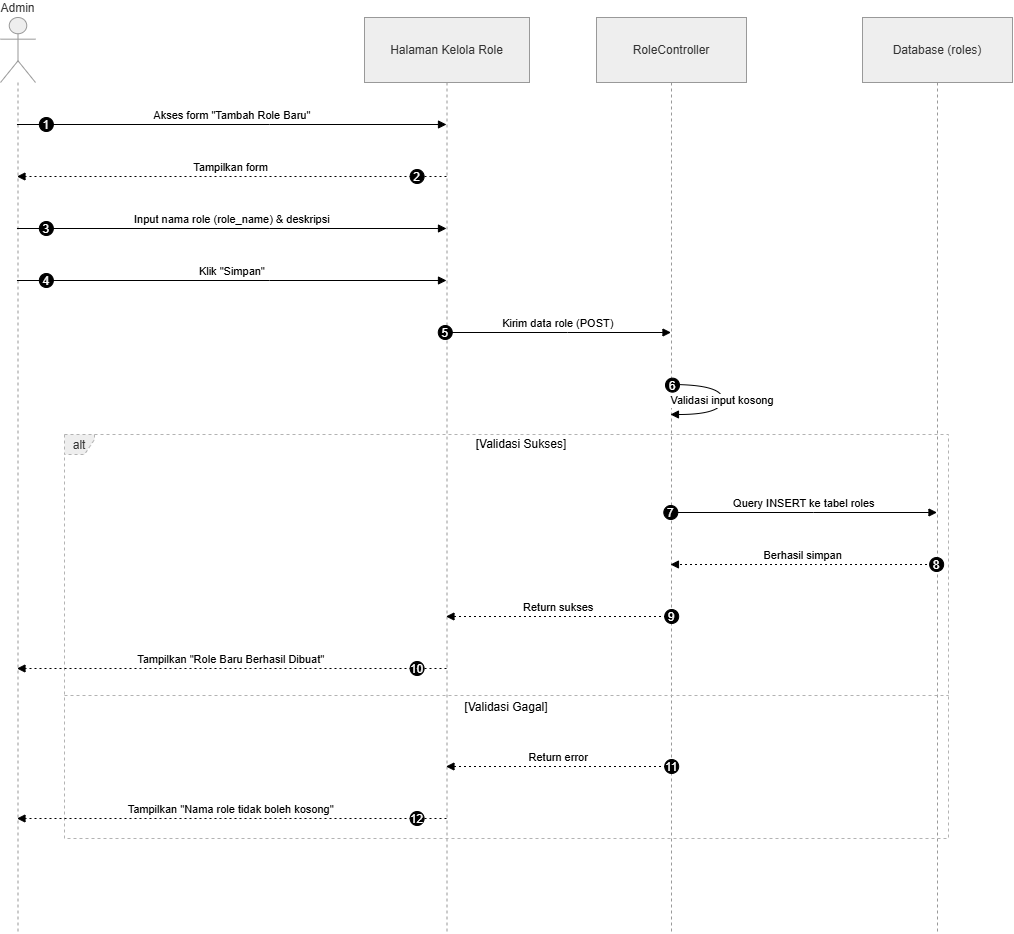

The diagram above was exported from draw.io. Its source (the exported page's mxGraphModel, read from the mxfile embedded in the PNG):
<mxGraphModel dx="1122" dy="565" grid="1" gridSize="10" guides="1" tooltips="1" connect="1" arrows="1" fold="1" page="1" pageScale="1" pageWidth="850" pageHeight="1100" math="0" shadow="0">
  <root>
    <mxCell id="0" />
    <mxCell id="1" parent="0" />
    <mxCell id="64Ho2rDqBj3lg1KKa_fI-1" parent="1" style="shape=umlLifeline;perimeter=lifelinePerimeter;whiteSpace=wrap;container=1;dropTarget=0;collapsible=0;recursiveResize=0;outlineConnect=0;portConstraint=eastwest;newEdgeStyle={&quot;edgeStyle&quot;:&quot;elbowEdgeStyle&quot;,&quot;elbow&quot;:&quot;vertical&quot;,&quot;curved&quot;:0,&quot;rounded&quot;:0};participant=umlActor;verticalAlign=bottom;labelPosition=center;verticalLabelPosition=top;align=center;size=65.00006103515625;fillColor=light-dark(#eeeeee,#1f2020);strokeColor=light-dark(#999999,#cccccc);fontColor=light-dark(#333333,#cccccc);" value="Admin" vertex="1">
      <mxGeometry height="916" width="35" x="20" y="20" as="geometry" />
    </mxCell>
    <mxCell id="64Ho2rDqBj3lg1KKa_fI-2" parent="1" style="shape=umlLifeline;perimeter=lifelinePerimeter;whiteSpace=wrap;container=1;dropTarget=0;collapsible=0;recursiveResize=0;outlineConnect=0;portConstraint=eastwest;newEdgeStyle={&quot;edgeStyle&quot;:&quot;elbowEdgeStyle&quot;,&quot;elbow&quot;:&quot;vertical&quot;,&quot;curved&quot;:0,&quot;rounded&quot;:0};size=65;fillColor=light-dark(#eeeeee,#1f2020);strokeColor=light-dark(#999999,#cccccc);fontColor=light-dark(#333333,#cccccc);" value="Halaman Kelola Role" vertex="1">
      <mxGeometry height="916" width="165" x="384" y="20" as="geometry" />
    </mxCell>
    <mxCell id="64Ho2rDqBj3lg1KKa_fI-3" parent="1" style="shape=umlLifeline;perimeter=lifelinePerimeter;whiteSpace=wrap;container=1;dropTarget=0;collapsible=0;recursiveResize=0;outlineConnect=0;portConstraint=eastwest;newEdgeStyle={&quot;edgeStyle&quot;:&quot;elbowEdgeStyle&quot;,&quot;elbow&quot;:&quot;vertical&quot;,&quot;curved&quot;:0,&quot;rounded&quot;:0};size=65;fillColor=light-dark(#eeeeee,#1f2020);strokeColor=light-dark(#999999,#cccccc);fontColor=light-dark(#333333,#cccccc);" value="RoleController" vertex="1">
      <mxGeometry height="916" width="150" x="616" y="20" as="geometry" />
    </mxCell>
    <mxCell id="64Ho2rDqBj3lg1KKa_fI-4" parent="1" style="shape=umlLifeline;perimeter=lifelinePerimeter;whiteSpace=wrap;container=1;dropTarget=0;collapsible=0;recursiveResize=0;outlineConnect=0;portConstraint=eastwest;newEdgeStyle={&quot;edgeStyle&quot;:&quot;elbowEdgeStyle&quot;,&quot;elbow&quot;:&quot;vertical&quot;,&quot;curved&quot;:0,&quot;rounded&quot;:0};size=65;fillColor=light-dark(#eeeeee,#1f2020);strokeColor=light-dark(#999999,#cccccc);fontColor=light-dark(#333333,#cccccc);" value="Database (roles)" vertex="1">
      <mxGeometry height="916" width="150" x="882" y="20" as="geometry" />
    </mxCell>
    <mxCell id="64Ho2rDqBj3lg1KKa_fI-5" parent="1" style="shape=umlFrame;dashed=1;pointerEvents=0;dropTarget=0;strokeColor=#B3B3B3;height=20;width=30;fillColor=light-dark(#eeeeee,#1f2020);fontColor=light-dark(#333333,#cccccc);" value="alt" vertex="1">
      <mxGeometry height="404" width="884" x="84" y="437" as="geometry" />
    </mxCell>
    <mxCell id="64Ho2rDqBj3lg1KKa_fI-6" parent="64Ho2rDqBj3lg1KKa_fI-5" style="text;strokeColor=none;fillColor=none;align=center;verticalAlign=middle;whiteSpace=wrap;" value="[Validasi Sukses]" vertex="1">
      <mxGeometry height="20" width="854" x="30" as="geometry" />
    </mxCell>
    <mxCell id="64Ho2rDqBj3lg1KKa_fI-7" parent="64Ho2rDqBj3lg1KKa_fI-5" style="shape=line;dashed=1;whiteSpace=wrap;verticalAlign=top;labelPosition=center;verticalLabelPosition=middle;align=center;strokeColor=#B3B3B3;" value="[Validasi Gagal]" vertex="1">
      <mxGeometry height="4" width="884" y="259" as="geometry" />
    </mxCell>
    <mxCell id="64Ho2rDqBj3lg1KKa_fI-8" edge="1" parent="1" source="64Ho2rDqBj3lg1KKa_fI-1" style="verticalAlign=bottom;edgeStyle=elbowEdgeStyle;elbow=vertical;curved=0;rounded=0;endArrow=block;" target="64Ho2rDqBj3lg1KKa_fI-2" value="Akses form &quot;Tambah Role Baru&quot;">
      <mxGeometry relative="1" as="geometry">
        <Array as="points">
          <mxPoint x="289" y="127" />
        </Array>
      </mxGeometry>
    </mxCell>
    <mxCell id="64Ho2rDqBj3lg1KKa_fI-9" parent="64Ho2rDqBj3lg1KKa_fI-8" style="ellipse;aspect=fixed;fillColor=#000000;align=center;fontColor=#FFFFFF;" value="1" vertex="1">
      <mxGeometry height="14" relative="1" width="14" as="geometry">
        <mxPoint x="-193" y="-7" as="offset" />
      </mxGeometry>
    </mxCell>
    <mxCell id="64Ho2rDqBj3lg1KKa_fI-10" edge="1" parent="1" source="64Ho2rDqBj3lg1KKa_fI-2" style="verticalAlign=bottom;edgeStyle=elbowEdgeStyle;elbow=vertical;curved=0;rounded=0;dashed=1;dashPattern=2 3;endArrow=block;" target="64Ho2rDqBj3lg1KKa_fI-1" value="Tampilkan form">
      <mxGeometry relative="1" as="geometry">
        <Array as="points">
          <mxPoint x="292" y="179" />
        </Array>
      </mxGeometry>
    </mxCell>
    <mxCell id="64Ho2rDqBj3lg1KKa_fI-11" parent="64Ho2rDqBj3lg1KKa_fI-10" style="ellipse;aspect=fixed;fillColor=#000000;align=center;fontColor=#FFFFFF;" value="2" vertex="1">
      <mxGeometry height="14" relative="1" width="14" as="geometry">
        <mxPoint x="179" y="-7" as="offset" />
      </mxGeometry>
    </mxCell>
    <mxCell id="64Ho2rDqBj3lg1KKa_fI-12" edge="1" parent="1" source="64Ho2rDqBj3lg1KKa_fI-1" style="verticalAlign=bottom;edgeStyle=elbowEdgeStyle;elbow=vertical;curved=0;rounded=0;endArrow=block;" target="64Ho2rDqBj3lg1KKa_fI-2" value="Input nama role (role_name) &amp; deskripsi">
      <mxGeometry relative="1" as="geometry">
        <Array as="points">
          <mxPoint x="289" y="231" />
        </Array>
      </mxGeometry>
    </mxCell>
    <mxCell id="64Ho2rDqBj3lg1KKa_fI-13" parent="64Ho2rDqBj3lg1KKa_fI-12" style="ellipse;aspect=fixed;fillColor=#000000;align=center;fontColor=#FFFFFF;" value="3" vertex="1">
      <mxGeometry height="14" relative="1" width="14" as="geometry">
        <mxPoint x="-193" y="-7" as="offset" />
      </mxGeometry>
    </mxCell>
    <mxCell id="64Ho2rDqBj3lg1KKa_fI-14" edge="1" parent="1" source="64Ho2rDqBj3lg1KKa_fI-1" style="verticalAlign=bottom;edgeStyle=elbowEdgeStyle;elbow=vertical;curved=0;rounded=0;endArrow=block;" target="64Ho2rDqBj3lg1KKa_fI-2" value="Klik &quot;Simpan&quot;">
      <mxGeometry relative="1" as="geometry">
        <Array as="points">
          <mxPoint x="289" y="283" />
        </Array>
      </mxGeometry>
    </mxCell>
    <mxCell id="64Ho2rDqBj3lg1KKa_fI-15" parent="64Ho2rDqBj3lg1KKa_fI-14" style="ellipse;aspect=fixed;fillColor=#000000;align=center;fontColor=#FFFFFF;" value="4" vertex="1">
      <mxGeometry height="14" relative="1" width="14" as="geometry">
        <mxPoint x="-193" y="-7" as="offset" />
      </mxGeometry>
    </mxCell>
    <mxCell id="64Ho2rDqBj3lg1KKa_fI-16" edge="1" parent="1" source="64Ho2rDqBj3lg1KKa_fI-2" style="verticalAlign=bottom;edgeStyle=elbowEdgeStyle;elbow=vertical;curved=0;rounded=0;endArrow=block;" target="64Ho2rDqBj3lg1KKa_fI-3" value="Kirim data role (POST)">
      <mxGeometry relative="1" as="geometry">
        <Array as="points">
          <mxPoint x="587" y="335" />
        </Array>
      </mxGeometry>
    </mxCell>
    <mxCell id="64Ho2rDqBj3lg1KKa_fI-17" parent="64Ho2rDqBj3lg1KKa_fI-16" style="ellipse;aspect=fixed;fillColor=#000000;align=center;fontColor=#FFFFFF;" value="5" vertex="1">
      <mxGeometry height="14" relative="1" width="14" as="geometry">
        <mxPoint x="-120" y="-7" as="offset" />
      </mxGeometry>
    </mxCell>
    <mxCell id="64Ho2rDqBj3lg1KKa_fI-18" edge="1" parent="1" source="64Ho2rDqBj3lg1KKa_fI-3" style="curved=1;endArrow=block;rounded=0;" target="64Ho2rDqBj3lg1KKa_fI-3" value="Validasi input kosong">
      <mxGeometry relative="1" as="geometry">
        <Array as="points">
          <mxPoint x="742" y="387" />
          <mxPoint x="742" y="417" />
        </Array>
      </mxGeometry>
    </mxCell>
    <mxCell id="64Ho2rDqBj3lg1KKa_fI-19" parent="64Ho2rDqBj3lg1KKa_fI-18" style="ellipse;aspect=fixed;fillColor=#000000;align=center;fontColor=#FFFFFF;" value="6" vertex="1">
      <mxGeometry height="14" relative="1" width="14" as="geometry">
        <mxPoint x="-57" y="-22" as="offset" />
      </mxGeometry>
    </mxCell>
    <mxCell id="64Ho2rDqBj3lg1KKa_fI-20" edge="1" parent="1" source="64Ho2rDqBj3lg1KKa_fI-3" style="verticalAlign=bottom;edgeStyle=elbowEdgeStyle;elbow=vertical;curved=0;rounded=0;endArrow=block;" target="64Ho2rDqBj3lg1KKa_fI-4" value="Query INSERT ke tabel roles">
      <mxGeometry relative="1" as="geometry">
        <Array as="points">
          <mxPoint x="833" y="515" />
        </Array>
      </mxGeometry>
    </mxCell>
    <mxCell id="64Ho2rDqBj3lg1KKa_fI-21" parent="64Ho2rDqBj3lg1KKa_fI-20" style="ellipse;aspect=fixed;fillColor=#000000;align=center;fontColor=#FFFFFF;" value="7" vertex="1">
      <mxGeometry height="14" relative="1" width="14" as="geometry">
        <mxPoint x="-140.5" y="-7" as="offset" />
      </mxGeometry>
    </mxCell>
    <mxCell id="64Ho2rDqBj3lg1KKa_fI-22" edge="1" parent="1" source="64Ho2rDqBj3lg1KKa_fI-4" style="verticalAlign=bottom;edgeStyle=elbowEdgeStyle;elbow=vertical;curved=0;rounded=0;dashed=1;dashPattern=2 3;endArrow=block;" target="64Ho2rDqBj3lg1KKa_fI-3" value="Berhasil simpan">
      <mxGeometry relative="1" as="geometry">
        <Array as="points">
          <mxPoint x="836" y="567" />
        </Array>
      </mxGeometry>
    </mxCell>
    <mxCell id="64Ho2rDqBj3lg1KKa_fI-23" parent="64Ho2rDqBj3lg1KKa_fI-22" style="ellipse;aspect=fixed;fillColor=#000000;align=center;fontColor=#FFFFFF;" value="8" vertex="1">
      <mxGeometry height="14" relative="1" width="14" as="geometry">
        <mxPoint x="126.5" y="-7" as="offset" />
      </mxGeometry>
    </mxCell>
    <mxCell id="64Ho2rDqBj3lg1KKa_fI-24" edge="1" parent="1" source="64Ho2rDqBj3lg1KKa_fI-3" style="verticalAlign=bottom;edgeStyle=elbowEdgeStyle;elbow=vertical;curved=0;rounded=0;dashed=1;dashPattern=2 3;endArrow=block;" target="64Ho2rDqBj3lg1KKa_fI-2" value="Return sukses">
      <mxGeometry relative="1" as="geometry">
        <Array as="points">
          <mxPoint x="590" y="619" />
        </Array>
      </mxGeometry>
    </mxCell>
    <mxCell id="64Ho2rDqBj3lg1KKa_fI-25" parent="64Ho2rDqBj3lg1KKa_fI-24" style="ellipse;aspect=fixed;fillColor=#000000;align=center;fontColor=#FFFFFF;" value="9" vertex="1">
      <mxGeometry height="14" relative="1" width="14" as="geometry">
        <mxPoint x="106" y="-7" as="offset" />
      </mxGeometry>
    </mxCell>
    <mxCell id="64Ho2rDqBj3lg1KKa_fI-26" edge="1" parent="1" source="64Ho2rDqBj3lg1KKa_fI-2" style="verticalAlign=bottom;edgeStyle=elbowEdgeStyle;elbow=vertical;curved=0;rounded=0;dashed=1;dashPattern=2 3;endArrow=block;" target="64Ho2rDqBj3lg1KKa_fI-1" value="Tampilkan &quot;Role Baru Berhasil Dibuat&quot;">
      <mxGeometry relative="1" as="geometry">
        <Array as="points">
          <mxPoint x="292" y="671" />
        </Array>
      </mxGeometry>
    </mxCell>
    <mxCell id="64Ho2rDqBj3lg1KKa_fI-27" parent="64Ho2rDqBj3lg1KKa_fI-26" style="ellipse;aspect=fixed;fillColor=#000000;align=center;fontColor=#FFFFFF;" value="10" vertex="1">
      <mxGeometry height="14" relative="1" width="14" as="geometry">
        <mxPoint x="179" y="-7" as="offset" />
      </mxGeometry>
    </mxCell>
    <mxCell id="64Ho2rDqBj3lg1KKa_fI-28" edge="1" parent="1" source="64Ho2rDqBj3lg1KKa_fI-3" style="verticalAlign=bottom;edgeStyle=elbowEdgeStyle;elbow=vertical;curved=0;rounded=0;dashed=1;dashPattern=2 3;endArrow=block;" target="64Ho2rDqBj3lg1KKa_fI-2" value="Return error">
      <mxGeometry relative="1" as="geometry">
        <Array as="points">
          <mxPoint x="590" y="769" />
        </Array>
      </mxGeometry>
    </mxCell>
    <mxCell id="64Ho2rDqBj3lg1KKa_fI-29" parent="64Ho2rDqBj3lg1KKa_fI-28" style="ellipse;aspect=fixed;fillColor=#000000;align=center;fontColor=#FFFFFF;" value="11" vertex="1">
      <mxGeometry height="14" relative="1" width="14" as="geometry">
        <mxPoint x="106" y="-7" as="offset" />
      </mxGeometry>
    </mxCell>
    <mxCell id="64Ho2rDqBj3lg1KKa_fI-30" edge="1" parent="1" source="64Ho2rDqBj3lg1KKa_fI-2" style="verticalAlign=bottom;edgeStyle=elbowEdgeStyle;elbow=vertical;curved=0;rounded=0;dashed=1;dashPattern=2 3;endArrow=block;" target="64Ho2rDqBj3lg1KKa_fI-1" value="Tampilkan &quot;Nama role tidak boleh kosong&quot;">
      <mxGeometry relative="1" as="geometry">
        <Array as="points">
          <mxPoint x="292" y="821" />
        </Array>
      </mxGeometry>
    </mxCell>
    <mxCell id="64Ho2rDqBj3lg1KKa_fI-31" parent="64Ho2rDqBj3lg1KKa_fI-30" style="ellipse;aspect=fixed;fillColor=#000000;align=center;fontColor=#FFFFFF;" value="12" vertex="1">
      <mxGeometry height="14" relative="1" width="14" as="geometry">
        <mxPoint x="179" y="-7" as="offset" />
      </mxGeometry>
    </mxCell>
  </root>
</mxGraphModel>